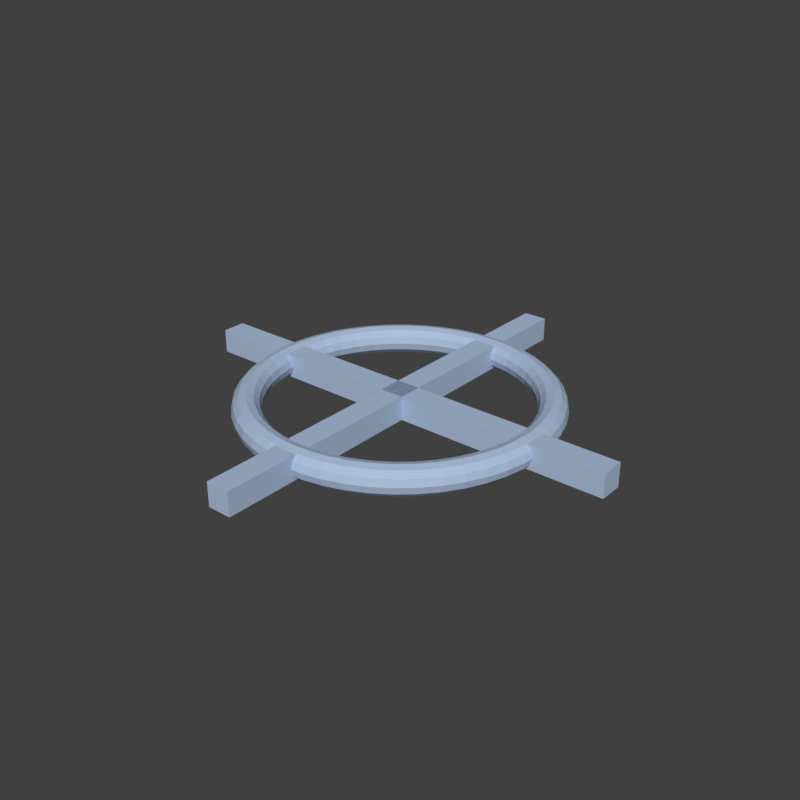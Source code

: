 # Source: Crosshair.blend  (saved by Blender 2.79.0; exported with 4.5.12 LTS)
import bpy
from mathutils import Matrix  # noqa: F401  (used for matrix-valued properties, if any)

bpy.ops.wm.read_factory_settings(use_empty=True)
scene = bpy.context.scene
scene.name = 'Scene'

# ---- collections
col_collection_1 = bpy.data.collections.new('Collection 1'); scene.collection.children.link(col_collection_1)

# ---- materials (node trees are filled in below, after node groups)
mat_crosshair = bpy.data.materials.new('Crosshair')
mat_crosshair.alpha_threshold = 0.0
mat_crosshair.use_transparent_shadow = False
mat_crosshair.diffuse_color = (0.4134, 0.521, 0.7039, 1.0)
mat_crosshair.roughness = 0.5

# ---- material node trees

# ---- world
world_world = bpy.data.worlds.new('World'); scene.world = world_world
world_world.color = (0.05088, 0.05088, 0.05088)
world_world.use_sun_shadow = False
world_world.sun_shadow_jitter_overblur = 0.0
world_world.cycles.sampling_method = 'MANUAL'

# ---- meshes
me_cube = bpy.data.meshes.new('Cube')
me_cube.from_pydata([(-0.08453, -1.585, -0.08453), (-0.08453, -1.585, 0.08453), (-0.08453, 1.585, -0.08453), (-0.08453, 1.585, 0.08453), (0.08453, -1.585, -0.08453), (0.08453, -1.585, 0.08453), (0.08453, 1.585, -0.08453), (0.08453, 1.585, 0.08453)], [], [(0, 1, 3, 2), (2, 3, 7, 6), (6, 7, 5, 4), (4, 5, 1, 0), (2, 6, 4, 0), (7, 3, 1, 5)])
me_cube.materials.append(mat_crosshair)
me_cube.use_remesh_preserve_volume = False
me_cube.use_remesh_preserve_attributes = False
me_cube.use_mirror_vertex_groups = False
me_cube.update()
me_torus = bpy.data.meshes.new('Torus')
me_torus.from_pydata([(1.1, -9.184e-09, -3.881e-11), (1.086, -9.184e-09, 0.05046), (1.049, -9.184e-09, 0.08707), (0.9989, -9.153e-09, 0.1), (0.9492, -9.184e-09, 0.08614), (0.9131, -9.184e-09, 0.04953), (0.9, -9.184e-09, -3.881e-11), (0.9131, -9.184e-09, -0.04953), (0.9492, -9.184e-09, -0.08614), (0.9989, -9.184e-09, -0.1), (1.049, -9.307e-09, -0.08707), (1.086, -9.184e-09, -0.05046), (1.091, 0.1436, -3.881e-11), (1.077, 0.1418, 0.05046), (1.04, 0.1369, 0.08707), (0.9904, 0.1304, 0.1), (0.9411, 0.1239, 0.08614), (0.9053, 0.1192, 0.04953), (0.8923, 0.1175, -3.881e-11), (0.9053, 0.1192, -0.04953), (0.9411, 0.1239, -0.08614), (0.9904, 0.1304, -0.1), (1.04, 0.1369, -0.08707), (1.077, 0.1418, -0.05046), (1.063, 0.2847, -3.881e-11), (1.049, 0.2812, 0.05046), (1.013, 0.2716, 0.08707), (0.9649, 0.2585, 0.1), (0.9168, 0.2457, 0.08614), (0.882, 0.2363, 0.04953), (0.8693, 0.2329, -3.881e-11), (0.882, 0.2363, -0.04953), (0.9168, 0.2457, -0.08614), (0.9649, 0.2585, -0.1), (1.013, 0.2716, -0.08707), (1.049, 0.2812, -0.05046), (1.016, 0.421, -3.881e-11), (1.004, 0.4157, 0.05046), (0.9693, 0.4015, 0.08707), (0.9229, 0.3823, 0.1), (0.8769, 0.3632, 0.08614), (0.8436, 0.3494, 0.04953), (0.8315, 0.3444, 4.48e-10), (0.8436, 0.3494, -0.04953), (0.8769, 0.3632, -0.08614), (0.9229, 0.3823, -0.1), (0.9693, 0.4015, -0.08707), (1.004, 0.4157, -0.05046), (0.9526, 0.55, -3.881e-11), (0.9408, 0.5432, 0.05046), (0.9086, 0.5246, 0.08707), (0.8651, 0.4995, 0.1), (0.822, 0.4746, 0.08614), (0.7908, 0.4566, 0.04953), (0.7794, 0.45, 4.48e-10), (0.7908, 0.4566, -0.04953), (0.822, 0.4746, -0.08614), (0.8651, 0.4995, -0.1), (0.9086, 0.5246, -0.08707), (0.9408, 0.5432, -0.05046), (0.8727, 0.6696, -3.881e-11), (0.8619, 0.6613, 0.05046), (0.8324, 0.6387, 0.08707), (0.7925, 0.6081, 0.1), (0.753, 0.5778, 0.08614), (0.7244, 0.5559, 0.04953), (0.714, 0.5479, -3.881e-11), (0.7244, 0.5559, -0.04953), (0.753, 0.5778, -0.08614), (0.7925, 0.6081, -0.1), (0.8324, 0.6387, -0.08707), (0.8619, 0.6613, -0.05046), (0.7778, 0.7778, -3.881e-11), (0.7682, 0.7682, 0.05046), (0.7419, 0.7419, 0.08707), (0.7063, 0.7063, 0.1), (0.6712, 0.6712, 0.08614), (0.6457, 0.6457, 0.04953), (0.6364, 0.6364, -3.881e-11), (0.6457, 0.6457, -0.04953), (0.6712, 0.6712, -0.08614), (0.7063, 0.7063, -0.1), (0.7419, 0.7419, -0.08707), (0.7682, 0.7682, -0.05046), (0.6696, 0.8727, -3.881e-11), (0.6613, 0.8618, 0.05046), (0.6387, 0.8324, 0.08707), (0.6081, 0.7925, 0.1), (0.5778, 0.753, 0.08614), (0.5559, 0.7244, 0.04953), (0.5479, 0.714, -3.881e-11), (0.5559, 0.7244, -0.04953), (0.5778, 0.753, -0.08614), (0.6081, 0.7925, -0.1), (0.6387, 0.8324, -0.08707), (0.6613, 0.8618, -0.05046), (0.55, 0.9526, -5.362e-10), (0.5432, 0.9408, 0.05046), (0.5246, 0.9086, 0.08707), (0.4995, 0.8651, 0.1), (0.4746, 0.822, 0.08614), (0.4566, 0.7908, 0.04953), (0.45, 0.7794, -3.881e-11), (0.4566, 0.7908, -0.04953), (0.4746, 0.822, -0.08614), (0.4995, 0.8651, -0.1), (0.5246, 0.9086, -0.08707), (0.5432, 0.9408, -0.05046), (0.421, 1.016, 4.586e-10), (0.4157, 1.004, 0.05046), (0.4015, 0.9693, 0.08707), (0.3823, 0.9229, 0.1), (0.3632, 0.8769, 0.08614), (0.3494, 0.8436, 0.04953), (0.3444, 0.8315, -3.881e-11), (0.3494, 0.8436, -0.04953), (0.3632, 0.8769, -0.08614), (0.3823, 0.9229, -0.1), (0.4015, 0.9693, -0.08707), (0.4157, 1.004, -0.05046), (0.2847, 1.063, -3.881e-11), (0.2812, 1.049, 0.05046), (0.2716, 1.013, 0.08707), (0.2585, 0.9649, 0.1), (0.2457, 0.9168, 0.08614), (0.2363, 0.882, 0.04953), (0.2329, 0.8693, -3.881e-11), (0.2363, 0.882, -0.04953), (0.2457, 0.9168, -0.08614), (0.2585, 0.9649, -0.1), (0.2716, 1.013, -0.08707), (0.2812, 1.049, -0.05046), (0.1436, 1.091, -3.881e-11), (0.1418, 1.077, 0.05046), (0.1369, 1.04, 0.08707), (0.1304, 0.9904, 0.1), (0.1239, 0.9411, 0.08614), (0.1192, 0.9053, 0.04953), (0.1175, 0.8923, -3.881e-11), (0.1192, 0.9053, -0.04953), (0.1239, 0.9411, -0.08614), (0.1304, 0.9904, -0.1), (0.1369, 1.04, -0.08707), (0.1418, 1.077, -0.05046), (1.775e-07, 1.1, -3.881e-11), (1.835e-07, 1.086, 0.05046), (1.869e-07, 1.049, 0.08707), (1.753e-07, 0.9989, 0.1), (1.594e-07, 0.9492, 0.08614), (1.475e-07, 0.9131, 0.04953), (1.429e-07, 0.9, -3.881e-11), (1.475e-07, 0.9131, -0.04953), (1.594e-07, 0.9492, -0.08614), (1.752e-07, 0.9989, -0.1), (1.869e-07, 1.049, -0.08707), (1.837e-07, 1.086, -0.05046), (-0.1436, 1.091, -3.881e-11), (-0.1418, 1.077, 0.05046), (-0.1369, 1.04, 0.08707), (-0.1304, 0.9904, 0.1), (-0.1239, 0.9411, 0.08614), (-0.1192, 0.9053, 0.04953), (-0.1175, 0.8923, -3.881e-11), (-0.1192, 0.9053, -0.04953), (-0.1239, 0.9411, -0.08614), (-0.1304, 0.9904, -0.1), (-0.1369, 1.04, -0.08707), (-0.1418, 1.077, -0.05046), (-0.2847, 1.063, -3.881e-11), (-0.2812, 1.049, 0.05046), (-0.2716, 1.013, 0.08707), (-0.2585, 0.9649, 0.1), (-0.2457, 0.9168, 0.08614), (-0.2363, 0.882, 0.04953), (-0.2329, 0.8693, -3.881e-11), (-0.2363, 0.882, -0.04953), (-0.2457, 0.9168, -0.08614), (-0.2585, 0.9649, -0.1), (-0.2716, 1.013, -0.08707), (-0.2812, 1.049, -0.05046), (-0.421, 1.016, -3.881e-11), (-0.4157, 1.004, 0.05046), (-0.4015, 0.9693, 0.08707), (-0.3823, 0.9229, 0.1), (-0.3632, 0.8769, 0.08614), (-0.3494, 0.8436, 0.04953), (-0.3444, 0.8315, -3.881e-11), (-0.3494, 0.8436, -0.04953), (-0.3632, 0.8769, -0.08614), (-0.3823, 0.9229, -0.1), (-0.4015, 0.9693, -0.08707), (-0.4157, 1.004, -0.05046), (-0.55, 0.9526, -3.881e-11), (-0.5432, 0.9408, 0.05046), (-0.5246, 0.9086, 0.08707), (-0.4995, 0.8651, 0.1), (-0.4746, 0.822, 0.08614), (-0.4566, 0.7908, 0.04953), (-0.45, 0.7794, -3.881e-11), (-0.4566, 0.7908, -0.04953), (-0.4746, 0.822, -0.08614), (-0.4995, 0.8651, -0.1), (-0.5246, 0.9086, -0.08707), (-0.5432, 0.9408, -0.05046), (-0.6696, 0.8727, -3.881e-11), (-0.6613, 0.8618, 0.05046), (-0.6387, 0.8324, 0.08707), (-0.6081, 0.7925, 0.1), (-0.5778, 0.753, 0.08614), (-0.5559, 0.7244, 0.04953), (-0.5479, 0.714, -3.881e-11), (-0.5559, 0.7244, -0.04953), (-0.5778, 0.753, -0.08614), (-0.6081, 0.7925, -0.1), (-0.6387, 0.8324, -0.08707), (-0.6613, 0.8618, -0.05046), (-0.7778, 0.7778, -3.881e-11), (-0.7682, 0.7682, 0.05046), (-0.7419, 0.7419, 0.08707), (-0.7063, 0.7063, 0.1), (-0.6712, 0.6712, 0.08614), (-0.6457, 0.6457, 0.04953), (-0.6364, 0.6364, -3.881e-11), (-0.6457, 0.6457, -0.04953), (-0.6712, 0.6712, -0.08614), (-0.7063, 0.7063, -0.1), (-0.7419, 0.7419, -0.08707), (-0.7682, 0.7682, -0.05046), (-0.8727, 0.6696, -3.881e-11), (-0.8618, 0.6613, 0.05046), (-0.8324, 0.6387, 0.08707), (-0.7925, 0.6081, 0.1), (-0.753, 0.5778, 0.08614), (-0.7244, 0.5559, 0.04953), (-0.714, 0.5479, -3.881e-11), (-0.7244, 0.5559, -0.04953), (-0.753, 0.5778, -0.08614), (-0.7925, 0.6081, -0.1), (-0.8324, 0.6387, -0.08707), (-0.8618, 0.6613, -0.05046), (-0.9526, 0.55, -3.881e-11), (-0.9408, 0.5432, 0.05046), (-0.9086, 0.5246, 0.08707), (-0.8651, 0.4995, 0.1), (-0.822, 0.4746, 0.08614), (-0.7908, 0.4566, 0.04953), (-0.7794, 0.45, -5.256e-10), (-0.7908, 0.4566, -0.04953), (-0.822, 0.4746, -0.08614), (-0.8651, 0.4995, -0.1), (-0.9086, 0.5246, -0.08707), (-0.9408, 0.5432, -0.05046), (-1.016, 0.421, -5.362e-10), (-1.004, 0.4157, 0.05046), (-0.9693, 0.4015, 0.08707), (-0.9229, 0.3823, 0.1), (-0.8769, 0.3632, 0.08614), (-0.8436, 0.3494, 0.04953), (-0.8315, 0.3444, -3.881e-11), (-0.8436, 0.3494, -0.04953), (-0.8769, 0.3632, -0.08614), (-0.9229, 0.3823, -0.1), (-0.9693, 0.4015, -0.08707), (-1.004, 0.4157, -0.05046), (-1.063, 0.2847, -3.881e-11), (-1.049, 0.2812, 0.05046), (-1.013, 0.2716, 0.08707), (-0.9649, 0.2585, 0.1), (-0.9168, 0.2457, 0.08614), (-0.882, 0.2363, 0.04953), (-0.8693, 0.2329, -3.881e-11), (-0.882, 0.2363, -0.04953), (-0.9168, 0.2457, -0.08614), (-0.9649, 0.2585, -0.1), (-1.013, 0.2716, -0.08707), (-1.049, 0.2812, -0.05046), (-1.091, 0.1436, -3.881e-11), (-1.077, 0.1418, 0.05046), (-1.04, 0.1369, 0.08707), (-0.9904, 0.1304, 0.1), (-0.9411, 0.1239, 0.08614), (-0.9053, 0.1192, 0.04953), (-0.8923, 0.1175, -3.881e-11), (-0.9053, 0.1192, -0.04953), (-0.9411, 0.1239, -0.08614), (-0.9904, 0.1304, -0.1), (-1.04, 0.1369, -0.08707), (-1.077, 0.1418, -0.05046), (-1.1, 9.15e-08, -3.881e-11), (-1.086, 8.953e-08, 0.05046), (-1.049, 8.463e-08, 0.08707), (-0.9989, 7.818e-08, 0.1), (-0.9492, 7.145e-08, 0.08614), (-0.9131, 6.626e-08, 0.04953), (-0.9, 6.465e-08, -5.256e-10), (-0.9131, 6.626e-08, -0.04953), (-0.9492, 7.145e-08, -0.08614), (-0.9989, 7.818e-08, -0.1), (-1.049, 8.463e-08, -0.08707), (-1.086, 8.953e-08, -0.05046), (-1.091, -0.1436, 4.586e-10), (-1.077, -0.1418, 0.05046), (-1.04, -0.1369, 0.08707), (-0.9904, -0.1304, 0.1), (-0.9411, -0.1239, 0.08614), (-0.9053, -0.1192, 0.04953), (-0.8923, -0.1175, -3.881e-11), (-0.9053, -0.1192, -0.04953), (-0.9411, -0.1239, -0.08614), (-0.9904, -0.1304, -0.1), (-1.04, -0.1369, -0.08707), (-1.077, -0.1418, -0.05046), (-1.063, -0.2847, -3.881e-11), (-1.049, -0.2812, 0.05046), (-1.013, -0.2716, 0.08707), (-0.9649, -0.2585, 0.1), (-0.9168, -0.2457, 0.08614), (-0.882, -0.2363, 0.04953), (-0.8693, -0.2329, -3.881e-11), (-0.882, -0.2363, -0.04953), (-0.9168, -0.2457, -0.08614), (-0.9649, -0.2585, -0.1), (-1.013, -0.2716, -0.08707), (-1.049, -0.2812, -0.05046), (-1.016, -0.421, 4.586e-10), (-1.004, -0.4157, 0.05046), (-0.9693, -0.4015, 0.08707), (-0.9229, -0.3823, 0.1), (-0.8769, -0.3632, 0.08614), (-0.8436, -0.3494, 0.04953), (-0.8315, -0.3444, -3.881e-11), (-0.8436, -0.3494, -0.04953), (-0.8769, -0.3632, -0.08614), (-0.9229, -0.3823, -0.1), (-0.9693, -0.4015, -0.08707), (-1.004, -0.4157, -0.05046), (-0.9526, -0.55, -3.881e-11), (-0.9408, -0.5432, 0.05046), (-0.9086, -0.5246, 0.08707), (-0.8651, -0.4995, 0.1), (-0.822, -0.4746, 0.08614), (-0.7908, -0.4566, 0.04953), (-0.7794, -0.45, -3.881e-11), (-0.7908, -0.4566, -0.04953), (-0.822, -0.4746, -0.08614), (-0.8651, -0.4995, -0.1), (-0.9086, -0.5246, -0.08707), (-0.9408, -0.5432, -0.05046), (-0.8727, -0.6696, -3.881e-11), (-0.8618, -0.6613, 0.05046), (-0.8324, -0.6387, 0.08707), (-0.7925, -0.6081, 0.1), (-0.753, -0.5778, 0.08614), (-0.7244, -0.5559, 0.04953), (-0.714, -0.5479, -3.881e-11), (-0.7244, -0.5559, -0.04953), (-0.753, -0.5778, -0.08614), (-0.7925, -0.6081, -0.1), (-0.8324, -0.6387, -0.08707), (-0.8618, -0.6613, -0.05046), (-0.7778, -0.7778, -5.362e-10), (-0.7682, -0.7682, 0.05046), (-0.7419, -0.7419, 0.08707), (-0.7063, -0.7063, 0.1), (-0.6712, -0.6712, 0.08614), (-0.6457, -0.6457, 0.04953), (-0.6364, -0.6364, -3.881e-11), (-0.6457, -0.6457, -0.04953), (-0.6712, -0.6712, -0.08614), (-0.7063, -0.7063, -0.1), (-0.7419, -0.7419, -0.08707), (-0.7682, -0.7682, -0.05046), (-0.6696, -0.8727, 4.586e-10), (-0.6613, -0.8618, 0.05046), (-0.6387, -0.8324, 0.08707), (-0.6081, -0.7925, 0.1), (-0.5778, -0.753, 0.08614), (-0.5559, -0.7244, 0.04953), (-0.5479, -0.714, -3.881e-11), (-0.5559, -0.7244, -0.04953), (-0.5778, -0.753, -0.08614), (-0.6081, -0.7925, -0.1), (-0.6387, -0.8324, -0.08707), (-0.6613, -0.8618, -0.05046), (-0.55, -0.9526, 4.586e-10), (-0.5432, -0.9408, 0.05046), (-0.5246, -0.9086, 0.08707), (-0.4995, -0.8651, 0.1), (-0.4746, -0.822, 0.08614), (-0.4566, -0.7908, 0.04953), (-0.45, -0.7794, -3.881e-11), (-0.4566, -0.7908, -0.04953), (-0.4746, -0.822, -0.08614), (-0.4995, -0.8651, -0.1), (-0.5246, -0.9086, -0.08707), (-0.5432, -0.9408, -0.05046), (-0.421, -1.016, -3.881e-11), (-0.4157, -1.004, 0.05046), (-0.4015, -0.9693, 0.08707), (-0.3823, -0.9229, 0.1), (-0.3632, -0.8769, 0.08614), (-0.3494, -0.8436, 0.04953), (-0.3444, -0.8315, -3.881e-11), (-0.3494, -0.8436, -0.04953), (-0.3632, -0.8769, -0.08614), (-0.3823, -0.9229, -0.1), (-0.4015, -0.9693, -0.08707), (-0.4157, -1.004, -0.05046), (-0.2847, -1.063, -3.881e-11), (-0.2812, -1.049, 0.05046), (-0.2716, -1.013, 0.08707), (-0.2585, -0.9649, 0.1), (-0.2457, -0.9168, 0.08614), (-0.2363, -0.882, 0.04953), (-0.2329, -0.8693, -3.881e-11), (-0.2363, -0.882, -0.04953), (-0.2457, -0.9168, -0.08614), (-0.2585, -0.9649, -0.1), (-0.2716, -1.013, -0.08707), (-0.2812, -1.049, -0.05046), (-0.1436, -1.091, -3.881e-11), (-0.1418, -1.077, 0.05046), (-0.1369, -1.04, 0.08707), (-0.1304, -0.9904, 0.1), (-0.1239, -0.9411, 0.08614), (-0.1192, -0.9053, 0.04953), (-0.1175, -0.8923, -3.881e-11), (-0.1192, -0.9053, -0.04953), (-0.1239, -0.9411, -0.08614), (-0.1304, -0.9904, -0.1), (-0.1369, -1.04, -0.08707), (-0.1418, -1.077, -0.05046), (2.038e-07, -1.1, -3.881e-11), (2.003e-07, -1.086, 0.05046), (1.902e-07, -1.049, 0.08707), (1.735e-07, -0.9989, 0.1), (1.566e-07, -0.9492, 0.08614), (1.52e-07, -0.9131, 0.04953), (1.541e-07, -0.9, -3.881e-11), (1.518e-07, -0.9131, -0.04953), (1.566e-07, -0.9492, -0.08614), (1.735e-07, -0.9989, -0.1), (1.902e-07, -1.049, -0.08707), (2.003e-07, -1.086, -0.05046), (0.1436, -1.091, -3.881e-11), (0.1418, -1.077, 0.05046), (0.1369, -1.04, 0.08707), (0.1304, -0.9904, 0.1), (0.1239, -0.9411, 0.08614), (0.1192, -0.9053, 0.04953), (0.1175, -0.8923, -3.881e-11), (0.1192, -0.9053, -0.04953), (0.1239, -0.9411, -0.08614), (0.1304, -0.9904, -0.1), (0.1369, -1.04, -0.08707), (0.1418, -1.077, -0.05046), (0.2847, -1.063, -3.881e-11), (0.2812, -1.049, 0.05046), (0.2716, -1.013, 0.08707), (0.2585, -0.9649, 0.1), (0.2457, -0.9168, 0.08614), (0.2363, -0.882, 0.04953), (0.2329, -0.8693, -3.881e-11), (0.2363, -0.882, -0.04953), (0.2457, -0.9168, -0.08614), (0.2585, -0.9649, -0.1), (0.2716, -1.013, -0.08707), (0.2812, -1.049, -0.05046), (0.421, -1.016, -3.881e-11), (0.4157, -1.004, 0.05046), (0.4015, -0.9693, 0.08707), (0.3823, -0.9229, 0.1), (0.3632, -0.8769, 0.08614), (0.3494, -0.8436, 0.04953), (0.3444, -0.8315, -3.881e-11), (0.3494, -0.8436, -0.04953), (0.3632, -0.8769, -0.08614), (0.3823, -0.9229, -0.1), (0.4015, -0.9693, -0.08707), (0.4157, -1.004, -0.05046), (0.55, -0.9526, -3.881e-11), (0.5432, -0.9408, 0.05046), (0.5246, -0.9086, 0.08707), (0.4995, -0.8651, 0.1), (0.4746, -0.822, 0.08614), (0.4566, -0.7908, 0.04953), (0.45, -0.7794, -3.881e-11), (0.4566, -0.7908, -0.04953), (0.4746, -0.822, -0.08614), (0.4995, -0.8651, -0.1), (0.5246, -0.9086, -0.08707), (0.5432, -0.9408, -0.05046), (0.6696, -0.8727, -3.881e-11), (0.6613, -0.8619, 0.05046), (0.6387, -0.8324, 0.08707), (0.6081, -0.7925, 0.1), (0.5778, -0.753, 0.08614), (0.5559, -0.7244, 0.04953), (0.5479, -0.714, -5.256e-10), (0.5559, -0.7244, -0.04953), (0.5778, -0.753, -0.08614), (0.6081, -0.7925, -0.1), (0.6387, -0.8324, -0.08707), (0.6613, -0.8619, -0.05046), (0.7778, -0.7778, -3.881e-11), (0.7682, -0.7682, 0.05046), (0.7419, -0.7419, 0.08707), (0.7063, -0.7063, 0.1), (0.6712, -0.6712, 0.08614), (0.6457, -0.6457, 0.04953), (0.6364, -0.6364, -3.881e-11), (0.6457, -0.6457, -0.04953), (0.6712, -0.6712, -0.08614), (0.7063, -0.7063, -0.1), (0.7419, -0.7419, -0.08707), (0.7682, -0.7682, -0.05046), (0.8727, -0.6696, -3.881e-11), (0.8619, -0.6613, 0.05046), (0.8324, -0.6387, 0.08707), (0.7925, -0.6081, 0.1), (0.753, -0.5778, 0.08614), (0.7244, -0.5559, 0.04953), (0.714, -0.5479, -3.881e-11), (0.7244, -0.5559, -0.04953), (0.753, -0.5778, -0.08614), (0.7925, -0.6081, -0.1), (0.8324, -0.6387, -0.08707), (0.8619, -0.6613, -0.05046), (0.9526, -0.55, -5.362e-10), (0.9408, -0.5432, 0.05046), (0.9086, -0.5246, 0.08707), (0.8651, -0.4995, 0.1), (0.822, -0.4746, 0.08614), (0.7908, -0.4566, 0.04953), (0.7794, -0.45, -3.881e-11), (0.7908, -0.4566, -0.04953), (0.822, -0.4746, -0.08614), (0.8651, -0.4995, -0.1), (0.9086, -0.5246, -0.08707), (0.9408, -0.5432, -0.05046), (1.016, -0.421, -3.881e-11), (1.004, -0.4157, 0.05046), (0.9693, -0.4015, 0.08707), (0.9229, -0.3823, 0.1), (0.8769, -0.3632, 0.08614), (0.8436, -0.3494, 0.04953), (0.8315, -0.3444, -3.881e-11), (0.8436, -0.3494, -0.04953), (0.8769, -0.3632, -0.08614), (0.9229, -0.3823, -0.1), (0.9693, -0.4015, -0.08707), (1.004, -0.4157, -0.05046), (1.063, -0.2847, -3.881e-11), (1.049, -0.2812, 0.05046), (1.013, -0.2716, 0.08707), (0.9649, -0.2585, 0.1), (0.9168, -0.2457, 0.08614), (0.882, -0.2363, 0.04953), (0.8693, -0.2329, 4.48e-10), (0.882, -0.2363, -0.04953), (0.9168, -0.2457, -0.08614), (0.9649, -0.2585, -0.1), (1.013, -0.2716, -0.08707), (1.049, -0.2812, -0.05046), (1.091, -0.1436, -3.881e-11), (1.077, -0.1418, 0.05046), (1.04, -0.1369, 0.08707), (0.9904, -0.1304, 0.1), (0.9411, -0.1239, 0.08614), (0.9053, -0.1192, 0.04953), (0.8923, -0.1175, -3.881e-11), (0.9053, -0.1192, -0.04953), (0.9411, -0.1239, -0.08614), (0.9904, -0.1304, -0.1), (1.04, -0.1369, -0.08707), (1.077, -0.1418, -0.05046)], [], [(0, 12, 13, 1), (1, 13, 14, 2), (2, 14, 15, 3), (3, 15, 16, 4), (4, 16, 17, 5), (5, 17, 18, 6), (6, 18, 19, 7), (7, 19, 20, 8), (8, 20, 21, 9), (9, 21, 22, 10), (10, 22, 23, 11), (11, 23, 12, 0), (12, 24, 25, 13), (13, 25, 26, 14), (14, 26, 27, 15), (15, 27, 28, 16), (16, 28, 29, 17), (17, 29, 30, 18), (18, 30, 31, 19), (19, 31, 32, 20), (20, 32, 33, 21), (21, 33, 34, 22), (22, 34, 35, 23), (23, 35, 24, 12), (24, 36, 37, 25), (25, 37, 38, 26), (26, 38, 39, 27), (27, 39, 40, 28), (28, 40, 41, 29), (29, 41, 42, 30), (30, 42, 43, 31), (31, 43, 44, 32), (32, 44, 45, 33), (33, 45, 46, 34), (34, 46, 47, 35), (35, 47, 36, 24), (36, 48, 49, 37), (37, 49, 50, 38), (38, 50, 51, 39), (39, 51, 52, 40), (40, 52, 53, 41), (41, 53, 54, 42), (42, 54, 55, 43), (43, 55, 56, 44), (44, 56, 57, 45), (45, 57, 58, 46), (46, 58, 59, 47), (47, 59, 48, 36), (48, 60, 61, 49), (49, 61, 62, 50), (50, 62, 63, 51), (51, 63, 64, 52), (52, 64, 65, 53), (53, 65, 66, 54), (54, 66, 67, 55), (55, 67, 68, 56), (56, 68, 69, 57), (57, 69, 70, 58), (58, 70, 71, 59), (59, 71, 60, 48), (60, 72, 73, 61), (61, 73, 74, 62), (62, 74, 75, 63), (63, 75, 76, 64), (64, 76, 77, 65), (65, 77, 78, 66), (66, 78, 79, 67), (67, 79, 80, 68), (68, 80, 81, 69), (69, 81, 82, 70), (70, 82, 83, 71), (71, 83, 72, 60), (72, 84, 85, 73), (73, 85, 86, 74), (74, 86, 87, 75), (75, 87, 88, 76), (76, 88, 89, 77), (77, 89, 90, 78), (78, 90, 91, 79), (79, 91, 92, 80), (80, 92, 93, 81), (81, 93, 94, 82), (82, 94, 95, 83), (83, 95, 84, 72), (84, 96, 97, 85), (85, 97, 98, 86), (86, 98, 99, 87), (87, 99, 100, 88), (88, 100, 101, 89), (89, 101, 102, 90), (90, 102, 103, 91), (91, 103, 104, 92), (92, 104, 105, 93), (93, 105, 106, 94), (94, 106, 107, 95), (95, 107, 96, 84), (96, 108, 109, 97), (97, 109, 110, 98), (98, 110, 111, 99), (99, 111, 112, 100), (100, 112, 113, 101), (101, 113, 114, 102), (102, 114, 115, 103), (103, 115, 116, 104), (104, 116, 117, 105), (105, 117, 118, 106), (106, 118, 119, 107), (107, 119, 108, 96), (108, 120, 121, 109), (109, 121, 122, 110), (110, 122, 123, 111), (111, 123, 124, 112), (112, 124, 125, 113), (113, 125, 126, 114), (114, 126, 127, 115), (115, 127, 128, 116), (116, 128, 129, 117), (117, 129, 130, 118), (118, 130, 131, 119), (119, 131, 120, 108), (120, 132, 133, 121), (121, 133, 134, 122), (122, 134, 135, 123), (123, 135, 136, 124), (124, 136, 137, 125), (125, 137, 138, 126), (126, 138, 139, 127), (127, 139, 140, 128), (128, 140, 141, 129), (129, 141, 142, 130), (130, 142, 143, 131), (131, 143, 132, 120), (132, 144, 145, 133), (133, 145, 146, 134), (134, 146, 147, 135), (135, 147, 148, 136), (136, 148, 149, 137), (137, 149, 150, 138), (138, 150, 151, 139), (139, 151, 152, 140), (140, 152, 153, 141), (141, 153, 154, 142), (142, 154, 155, 143), (143, 155, 144, 132), (144, 156, 157, 145), (145, 157, 158, 146), (146, 158, 159, 147), (147, 159, 160, 148), (148, 160, 161, 149), (149, 161, 162, 150), (150, 162, 163, 151), (151, 163, 164, 152), (152, 164, 165, 153), (153, 165, 166, 154), (154, 166, 167, 155), (155, 167, 156, 144), (156, 168, 169, 157), (157, 169, 170, 158), (158, 170, 171, 159), (159, 171, 172, 160), (160, 172, 173, 161), (161, 173, 174, 162), (162, 174, 175, 163), (163, 175, 176, 164), (164, 176, 177, 165), (165, 177, 178, 166), (166, 178, 179, 167), (167, 179, 168, 156), (168, 180, 181, 169), (169, 181, 182, 170), (170, 182, 183, 171), (171, 183, 184, 172), (172, 184, 185, 173), (173, 185, 186, 174), (174, 186, 187, 175), (175, 187, 188, 176), (176, 188, 189, 177), (177, 189, 190, 178), (178, 190, 191, 179), (179, 191, 180, 168), (180, 192, 193, 181), (181, 193, 194, 182), (182, 194, 195, 183), (183, 195, 196, 184), (184, 196, 197, 185), (185, 197, 198, 186), (186, 198, 199, 187), (187, 199, 200, 188), (188, 200, 201, 189), (189, 201, 202, 190), (190, 202, 203, 191), (191, 203, 192, 180), (192, 204, 205, 193), (193, 205, 206, 194), (194, 206, 207, 195), (195, 207, 208, 196), (196, 208, 209, 197), (197, 209, 210, 198), (198, 210, 211, 199), (199, 211, 212, 200), (200, 212, 213, 201), (201, 213, 214, 202), (202, 214, 215, 203), (203, 215, 204, 192), (204, 216, 217, 205), (205, 217, 218, 206), (206, 218, 219, 207), (207, 219, 220, 208), (208, 220, 221, 209), (209, 221, 222, 210), (210, 222, 223, 211), (211, 223, 224, 212), (212, 224, 225, 213), (213, 225, 226, 214), (214, 226, 227, 215), (215, 227, 216, 204), (216, 228, 229, 217), (217, 229, 230, 218), (218, 230, 231, 219), (219, 231, 232, 220), (220, 232, 233, 221), (221, 233, 234, 222), (222, 234, 235, 223), (223, 235, 236, 224), (224, 236, 237, 225), (225, 237, 238, 226), (226, 238, 239, 227), (227, 239, 228, 216), (228, 240, 241, 229), (229, 241, 242, 230), (230, 242, 243, 231), (231, 243, 244, 232), (232, 244, 245, 233), (233, 245, 246, 234), (234, 246, 247, 235), (235, 247, 248, 236), (236, 248, 249, 237), (237, 249, 250, 238), (238, 250, 251, 239), (239, 251, 240, 228), (240, 252, 253, 241), (241, 253, 254, 242), (242, 254, 255, 243), (243, 255, 256, 244), (244, 256, 257, 245), (245, 257, 258, 246), (246, 258, 259, 247), (247, 259, 260, 248), (248, 260, 261, 249), (249, 261, 262, 250), (250, 262, 263, 251), (251, 263, 252, 240), (252, 264, 265, 253), (253, 265, 266, 254), (254, 266, 267, 255), (255, 267, 268, 256), (256, 268, 269, 257), (257, 269, 270, 258), (258, 270, 271, 259), (259, 271, 272, 260), (260, 272, 273, 261), (261, 273, 274, 262), (262, 274, 275, 263), (263, 275, 264, 252), (264, 276, 277, 265), (265, 277, 278, 266), (266, 278, 279, 267), (267, 279, 280, 268), (268, 280, 281, 269), (269, 281, 282, 270), (270, 282, 283, 271), (271, 283, 284, 272), (272, 284, 285, 273), (273, 285, 286, 274), (274, 286, 287, 275), (275, 287, 276, 264), (276, 288, 289, 277), (277, 289, 290, 278), (278, 290, 291, 279), (279, 291, 292, 280), (280, 292, 293, 281), (281, 293, 294, 282), (282, 294, 295, 283), (283, 295, 296, 284), (284, 296, 297, 285), (285, 297, 298, 286), (286, 298, 299, 287), (287, 299, 288, 276), (288, 300, 301, 289), (289, 301, 302, 290), (290, 302, 303, 291), (291, 303, 304, 292), (292, 304, 305, 293), (293, 305, 306, 294), (294, 306, 307, 295), (295, 307, 308, 296), (296, 308, 309, 297), (297, 309, 310, 298), (298, 310, 311, 299), (299, 311, 300, 288), (300, 312, 313, 301), (301, 313, 314, 302), (302, 314, 315, 303), (303, 315, 316, 304), (304, 316, 317, 305), (305, 317, 318, 306), (306, 318, 319, 307), (307, 319, 320, 308), (308, 320, 321, 309), (309, 321, 322, 310), (310, 322, 323, 311), (311, 323, 312, 300), (312, 324, 325, 313), (313, 325, 326, 314), (314, 326, 327, 315), (315, 327, 328, 316), (316, 328, 329, 317), (317, 329, 330, 318), (318, 330, 331, 319), (319, 331, 332, 320), (320, 332, 333, 321), (321, 333, 334, 322), (322, 334, 335, 323), (323, 335, 324, 312), (324, 336, 337, 325), (325, 337, 338, 326), (326, 338, 339, 327), (327, 339, 340, 328), (328, 340, 341, 329), (329, 341, 342, 330), (330, 342, 343, 331), (331, 343, 344, 332), (332, 344, 345, 333), (333, 345, 346, 334), (334, 346, 347, 335), (335, 347, 336, 324), (336, 348, 349, 337), (337, 349, 350, 338), (338, 350, 351, 339), (339, 351, 352, 340), (340, 352, 353, 341), (341, 353, 354, 342), (342, 354, 355, 343), (343, 355, 356, 344), (344, 356, 357, 345), (345, 357, 358, 346), (346, 358, 359, 347), (347, 359, 348, 336), (348, 360, 361, 349), (349, 361, 362, 350), (350, 362, 363, 351), (351, 363, 364, 352), (352, 364, 365, 353), (353, 365, 366, 354), (354, 366, 367, 355), (355, 367, 368, 356), (356, 368, 369, 357), (357, 369, 370, 358), (358, 370, 371, 359), (359, 371, 360, 348), (360, 372, 373, 361), (361, 373, 374, 362), (362, 374, 375, 363), (363, 375, 376, 364), (364, 376, 377, 365), (365, 377, 378, 366), (366, 378, 379, 367), (367, 379, 380, 368), (368, 380, 381, 369), (369, 381, 382, 370), (370, 382, 383, 371), (371, 383, 372, 360), (372, 384, 385, 373), (373, 385, 386, 374), (374, 386, 387, 375), (375, 387, 388, 376), (376, 388, 389, 377), (377, 389, 390, 378), (378, 390, 391, 379), (379, 391, 392, 380), (380, 392, 393, 381), (381, 393, 394, 382), (382, 394, 395, 383), (383, 395, 384, 372), (384, 396, 397, 385), (385, 397, 398, 386), (386, 398, 399, 387), (387, 399, 400, 388), (388, 400, 401, 389), (389, 401, 402, 390), (390, 402, 403, 391), (391, 403, 404, 392), (392, 404, 405, 393), (393, 405, 406, 394), (394, 406, 407, 395), (395, 407, 396, 384), (396, 408, 409, 397), (397, 409, 410, 398), (398, 410, 411, 399), (399, 411, 412, 400), (400, 412, 413, 401), (401, 413, 414, 402), (402, 414, 415, 403), (403, 415, 416, 404), (404, 416, 417, 405), (405, 417, 418, 406), (406, 418, 419, 407), (407, 419, 408, 396), (408, 420, 421, 409), (409, 421, 422, 410), (410, 422, 423, 411), (411, 423, 424, 412), (412, 424, 425, 413), (413, 425, 426, 414), (414, 426, 427, 415), (415, 427, 428, 416), (416, 428, 429, 417), (417, 429, 430, 418), (418, 430, 431, 419), (419, 431, 420, 408), (420, 432, 433, 421), (421, 433, 434, 422), (422, 434, 435, 423), (423, 435, 436, 424), (424, 436, 437, 425), (425, 437, 438, 426), (426, 438, 439, 427), (427, 439, 440, 428), (428, 440, 441, 429), (429, 441, 442, 430), (430, 442, 443, 431), (431, 443, 432, 420), (432, 444, 445, 433), (433, 445, 446, 434), (434, 446, 447, 435), (435, 447, 448, 436), (436, 448, 449, 437), (437, 449, 450, 438), (438, 450, 451, 439), (439, 451, 452, 440), (440, 452, 453, 441), (441, 453, 454, 442), (442, 454, 455, 443), (443, 455, 444, 432), (444, 456, 457, 445), (445, 457, 458, 446), (446, 458, 459, 447), (447, 459, 460, 448), (448, 460, 461, 449), (449, 461, 462, 450), (450, 462, 463, 451), (451, 463, 464, 452), (452, 464, 465, 453), (453, 465, 466, 454), (454, 466, 467, 455), (455, 467, 456, 444), (456, 468, 469, 457), (457, 469, 470, 458), (458, 470, 471, 459), (459, 471, 472, 460), (460, 472, 473, 461), (461, 473, 474, 462), (462, 474, 475, 463), (463, 475, 476, 464), (464, 476, 477, 465), (465, 477, 478, 466), (466, 478, 479, 467), (467, 479, 468, 456), (468, 480, 481, 469), (469, 481, 482, 470), (470, 482, 483, 471), (471, 483, 484, 472), (472, 484, 485, 473), (473, 485, 486, 474), (474, 486, 487, 475), (475, 487, 488, 476), (476, 488, 489, 477), (477, 489, 490, 478), (478, 490, 491, 479), (479, 491, 480, 468), (480, 492, 493, 481), (481, 493, 494, 482), (482, 494, 495, 483), (483, 495, 496, 484), (484, 496, 497, 485), (485, 497, 498, 486), (486, 498, 499, 487), (487, 499, 500, 488), (488, 500, 501, 489), (489, 501, 502, 490), (490, 502, 503, 491), (491, 503, 492, 480), (492, 504, 505, 493), (493, 505, 506, 494), (494, 506, 507, 495), (495, 507, 508, 496), (496, 508, 509, 497), (497, 509, 510, 498), (498, 510, 511, 499), (499, 511, 512, 500), (500, 512, 513, 501), (501, 513, 514, 502), (502, 514, 515, 503), (503, 515, 504, 492), (504, 516, 517, 505), (505, 517, 518, 506), (506, 518, 519, 507), (507, 519, 520, 508), (508, 520, 521, 509), (509, 521, 522, 510), (510, 522, 523, 511), (511, 523, 524, 512), (512, 524, 525, 513), (513, 525, 526, 514), (514, 526, 527, 515), (515, 527, 516, 504), (516, 528, 529, 517), (517, 529, 530, 518), (518, 530, 531, 519), (519, 531, 532, 520), (520, 532, 533, 521), (521, 533, 534, 522), (522, 534, 535, 523), (523, 535, 536, 524), (524, 536, 537, 525), (525, 537, 538, 526), (526, 538, 539, 527), (527, 539, 528, 516), (528, 540, 541, 529), (529, 541, 542, 530), (530, 542, 543, 531), (531, 543, 544, 532), (532, 544, 545, 533), (533, 545, 546, 534), (534, 546, 547, 535), (535, 547, 548, 536), (536, 548, 549, 537), (537, 549, 550, 538), (538, 550, 551, 539), (539, 551, 540, 528), (540, 552, 553, 541), (541, 553, 554, 542), (542, 554, 555, 543), (543, 555, 556, 544), (544, 556, 557, 545), (545, 557, 558, 546), (546, 558, 559, 547), (547, 559, 560, 548), (548, 560, 561, 549), (549, 561, 562, 550), (550, 562, 563, 551), (551, 563, 552, 540), (552, 564, 565, 553), (553, 565, 566, 554), (554, 566, 567, 555), (555, 567, 568, 556), (556, 568, 569, 557), (557, 569, 570, 558), (558, 570, 571, 559), (559, 571, 572, 560), (560, 572, 573, 561), (561, 573, 574, 562), (562, 574, 575, 563), (563, 575, 564, 552), (564, 0, 1, 565), (565, 1, 2, 566), (566, 2, 3, 567), (567, 3, 4, 568), (568, 4, 5, 569), (569, 5, 6, 570), (570, 6, 7, 571), (571, 7, 8, 572), (572, 8, 9, 573), (573, 9, 10, 574), (574, 10, 11, 575), (575, 11, 0, 564)])
me_torus.materials.append(mat_crosshair)
me_torus.use_remesh_preserve_volume = False
me_torus.use_remesh_preserve_attributes = False
me_torus.use_mirror_vertex_groups = False
me_torus.update()

# ---- objects
ob_cube_000 = bpy.data.objects.new('Cube.000', me_cube)
ob_cube_010 = bpy.data.objects.new('Cube.010', me_cube)
ob_torus = bpy.data.objects.new('Torus', me_torus)

# ---- transforms, parenting, visibility, modifiers, constraints
ob_cube_000.location = (3.153e-08, 0.0, -1.294e-11)
ob_cube_000.rotation_euler = (0.0, -0.0, 1.571)
ob_cube_000.lineart.crease_threshold = 0.0
ob_cube_010.location = (3.153e-08, 0.0, -1.294e-11)
ob_cube_010.lineart.crease_threshold = 0.0
ob_torus.location = (-6.305e-08, 0.0, 2.587e-11)
ob_torus.lineart.crease_threshold = 0.0

# ---- collection membership
col_collection_1.objects.link(ob_cube_000)
col_collection_1.objects.link(ob_cube_010)
col_collection_1.objects.link(ob_torus)

# ---- scene / render settings (as saved in the file)
scene.frame_start = 1; scene.frame_end = 120; scene.frame_set(0)
scene.render.engine = 'BLENDER_EEVEE_NEXT'
scene.render.resolution_x = 1080
scene.render.resolution_percentage = 50
scene.render.dither_intensity = 0.0
scene.render.film_transparent = True
scene.cycles.use_denoising = False
scene.cycles.samples = 128
scene.cycles.sampling_pattern = 'TABULATED_SOBOL'
scene.cycles.use_adaptive_sampling = False
scene.cycles.use_light_tree = False
scene.cycles.blur_glossy = 0.0
scene.cycles.sample_clamp_indirect = 0.0
scene.view_settings.view_transform = 'Standard'
bpy.context.view_layer.update()

# ---- added for rendering (the .blend has no active camera and no usable light): camera, sun
cam_auto = bpy.data.cameras.new('AutoCamera')
cam_auto.lens = 50.0
cam_auto.sensor_width = 36.0
cam_auto.clip_end = 1000.0
ob_auto_camera = bpy.data.objects.new('AutoCamera', cam_auto)
scene.collection.objects.link(ob_auto_camera)
ob_auto_camera.location = (4.15073, -4.98088, 3.32059)
ob_auto_camera.rotation_euler = (1.09748, -7.21219e-08, 0.694738)
scene.camera = ob_auto_camera
light_auto_sun = bpy.data.lights.new('AutoSun', 'SUN')
light_auto_sun.energy = 3.0
light_auto_sun.angle = 0.0523599
ob_auto_sun = bpy.data.objects.new('AutoSun', light_auto_sun)
scene.collection.objects.link(ob_auto_sun)
ob_auto_sun.rotation_euler = (0.872665, 0.174533, 0.523599)
bpy.context.view_layer.update()
